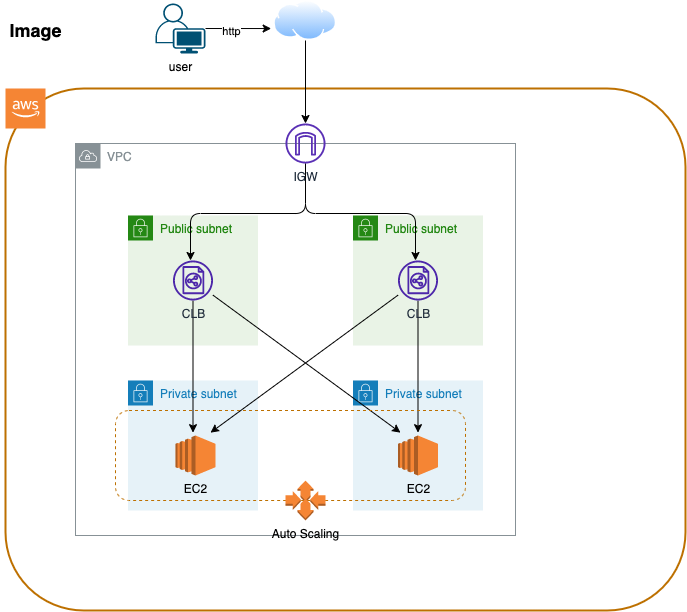

The diagram above was exported from draw.io. Its source (the exported page's mxGraphModel, read from the mxfile embedded in the PNG):
<mxGraphModel dx="1276" dy="386" grid="1" gridSize="10" guides="1" tooltips="1" connect="1" arrows="1" fold="1" page="1" pageScale="1" pageWidth="827" pageHeight="1169" background="#ffffff" math="0" shadow="0">
  <root>
    <mxCell id="0" />
    <mxCell id="1" parent="0" />
    <mxCell id="36" value="" style="whiteSpace=wrap;html=1;fontColor=#000000;strokeColor=#BD7000;strokeWidth=2;rounded=1;fillColor=none;" parent="1" vertex="1">
      <mxGeometry x="40" y="98" width="680" height="522" as="geometry" />
    </mxCell>
    <mxCell id="9" value="VPC" style="outlineConnect=0;gradientColor=none;html=1;whiteSpace=wrap;fontSize=12;fontStyle=0;shape=mxgraph.aws4.group;grIcon=mxgraph.aws4.group_vpc;strokeColor=#879196;fillColor=none;verticalAlign=top;align=left;spacingLeft=30;fontColor=#879196;dashed=0;" parent="1" vertex="1">
      <mxGeometry x="110" y="153" width="440" height="392" as="geometry" />
    </mxCell>
    <mxCell id="4" value="Public subnet" style="points=[[0,0],[0.25,0],[0.5,0],[0.75,0],[1,0],[1,0.25],[1,0.5],[1,0.75],[1,1],[0.75,1],[0.5,1],[0.25,1],[0,1],[0,0.75],[0,0.5],[0,0.25]];outlineConnect=0;gradientColor=none;html=1;whiteSpace=wrap;fontSize=12;fontStyle=0;shape=mxgraph.aws4.group;grIcon=mxgraph.aws4.group_security_group;grStroke=0;strokeColor=#248814;fillColor=#E9F3E6;verticalAlign=top;align=left;spacingLeft=30;fontColor=#248814;dashed=0;" parent="1" vertex="1">
      <mxGeometry x="162.5" y="225" width="130" height="130" as="geometry" />
    </mxCell>
    <mxCell id="5" value="Public subnet" style="points=[[0,0],[0.25,0],[0.5,0],[0.75,0],[1,0],[1,0.25],[1,0.5],[1,0.75],[1,1],[0.75,1],[0.5,1],[0.25,1],[0,1],[0,0.75],[0,0.5],[0,0.25]];outlineConnect=0;gradientColor=none;html=1;whiteSpace=wrap;fontSize=12;fontStyle=0;shape=mxgraph.aws4.group;grIcon=mxgraph.aws4.group_security_group;grStroke=0;strokeColor=#248814;fillColor=#E9F3E6;verticalAlign=top;align=left;spacingLeft=30;fontColor=#248814;dashed=0;" parent="1" vertex="1">
      <mxGeometry x="387.5" y="225" width="130" height="130" as="geometry" />
    </mxCell>
    <mxCell id="6" value="Private subnet" style="points=[[0,0],[0.25,0],[0.5,0],[0.75,0],[1,0],[1,0.25],[1,0.5],[1,0.75],[1,1],[0.75,1],[0.5,1],[0.25,1],[0,1],[0,0.75],[0,0.5],[0,0.25]];outlineConnect=0;gradientColor=none;html=1;whiteSpace=wrap;fontSize=12;fontStyle=0;shape=mxgraph.aws4.group;grIcon=mxgraph.aws4.group_security_group;grStroke=0;strokeColor=#147EBA;fillColor=#E6F2F8;verticalAlign=top;align=left;spacingLeft=30;fontColor=#147EBA;dashed=0;" parent="1" vertex="1">
      <mxGeometry x="162.5" y="390" width="130" height="130" as="geometry" />
    </mxCell>
    <mxCell id="34" style="orthogonalLoop=1;jettySize=auto;html=1;labelBackgroundColor=#000000;fontColor=#000000;strokeColor=#000000;" parent="1" edge="1">
      <mxGeometry relative="1" as="geometry">
        <mxPoint x="245.01102141421484" y="442.15858429624234" as="targetPoint" />
        <mxPoint x="432.5" y="304.66666666666663" as="sourcePoint" />
      </mxGeometry>
    </mxCell>
    <mxCell id="28" style="edgeStyle=orthogonalEdgeStyle;rounded=1;orthogonalLoop=1;jettySize=auto;html=1;labelBackgroundColor=#000000;fontColor=#000000;strokeColor=#000000;" parent="1" source="13" edge="1">
      <mxGeometry relative="1" as="geometry">
        <Array as="points">
          <mxPoint x="340" y="223" />
          <mxPoint x="225" y="223" />
        </Array>
        <mxPoint x="225" y="270.00045453512416" as="targetPoint" />
      </mxGeometry>
    </mxCell>
    <mxCell id="29" style="edgeStyle=orthogonalEdgeStyle;rounded=1;orthogonalLoop=1;jettySize=auto;html=1;labelBackgroundColor=#000000;fontColor=#000000;strokeColor=#000000;" parent="1" source="13" edge="1">
      <mxGeometry relative="1" as="geometry">
        <Array as="points">
          <mxPoint x="340" y="223" />
          <mxPoint x="450" y="223" />
        </Array>
        <mxPoint x="450" y="270.00045453512416" as="targetPoint" />
      </mxGeometry>
    </mxCell>
    <mxCell id="13" value="IGW" style="outlineConnect=0;fontColor=#232F3E;gradientColor=none;fillColor=#5A30B5;strokeColor=none;dashed=0;verticalLabelPosition=bottom;verticalAlign=top;align=center;html=1;fontSize=12;fontStyle=0;aspect=fixed;pointerEvents=1;shape=mxgraph.aws4.internet_gateway;" parent="1" vertex="1">
      <mxGeometry x="320" y="133" width="40" height="40" as="geometry" />
    </mxCell>
    <mxCell id="17" value="Private subnet" style="points=[[0,0],[0.25,0],[0.5,0],[0.75,0],[1,0],[1,0.25],[1,0.5],[1,0.75],[1,1],[0.75,1],[0.5,1],[0.25,1],[0,1],[0,0.75],[0,0.5],[0,0.25]];outlineConnect=0;gradientColor=none;html=1;whiteSpace=wrap;fontSize=12;fontStyle=0;shape=mxgraph.aws4.group;grIcon=mxgraph.aws4.group_security_group;grStroke=0;strokeColor=#147EBA;fillColor=#E6F2F8;verticalAlign=top;align=left;spacingLeft=30;fontColor=#147EBA;dashed=0;" parent="1" vertex="1">
      <mxGeometry x="387.5" y="390" width="130" height="130" as="geometry" />
    </mxCell>
    <mxCell id="30" style="edgeStyle=orthogonalEdgeStyle;rounded=0;orthogonalLoop=1;jettySize=auto;html=1;labelBackgroundColor=#000000;fontColor=#000000;strokeColor=#000000;" parent="1" edge="1">
      <mxGeometry relative="1" as="geometry">
        <mxPoint x="227.5" y="442.15858429624234" as="targetPoint" />
        <mxPoint x="227.5" y="309.9995454648757" as="sourcePoint" />
      </mxGeometry>
    </mxCell>
    <mxCell id="31" style="orthogonalLoop=1;jettySize=auto;html=1;labelBackgroundColor=#000000;fontColor=#000000;strokeColor=#000000;" parent="1" edge="1">
      <mxGeometry relative="1" as="geometry">
        <mxPoint x="434.98897858578516" y="442.15858429624234" as="targetPoint" />
        <mxPoint x="247.5" y="304.66666666666663" as="sourcePoint" />
      </mxGeometry>
    </mxCell>
    <mxCell id="27" style="edgeStyle=orthogonalEdgeStyle;rounded=1;orthogonalLoop=1;jettySize=auto;html=1;labelBackgroundColor=#000000;fontColor=#000000;strokeColor=#000000;exitX=0.5;exitY=1;exitDx=0;exitDy=0;" parent="1" source="22" target="13" edge="1">
      <mxGeometry relative="1" as="geometry">
        <mxPoint x="340.0049999999999" y="59" as="sourcePoint" />
      </mxGeometry>
    </mxCell>
    <mxCell id="22" value="" style="aspect=fixed;perimeter=ellipsePerimeter;html=1;align=center;shadow=0;dashed=0;spacingTop=3;image;image=img/lib/active_directory/internet_cloud.svg;" parent="1" vertex="1">
      <mxGeometry x="308.26" y="10" width="63.49" height="40" as="geometry" />
    </mxCell>
    <mxCell id="32" style="edgeStyle=orthogonalEdgeStyle;rounded=1;orthogonalLoop=1;jettySize=auto;html=1;labelBackgroundColor=#000000;fontColor=#000000;strokeColor=#000000;" parent="1" edge="1">
      <mxGeometry relative="1" as="geometry">
        <mxPoint x="452.5" y="442.15858429624234" as="targetPoint" />
        <mxPoint x="452.5" y="309.9995454648757" as="sourcePoint" />
      </mxGeometry>
    </mxCell>
    <mxCell id="2" value="" style="outlineConnect=0;dashed=0;verticalLabelPosition=bottom;verticalAlign=top;align=center;html=1;shape=mxgraph.aws3.cloud_2;fillColor=#F58534;gradientColor=none;" parent="1" vertex="1">
      <mxGeometry x="40" y="98" width="40" height="40" as="geometry" />
    </mxCell>
    <mxCell id="47" style="edgeStyle=none;orthogonalLoop=1;jettySize=auto;html=1;entryX=-0.041;entryY=0.701;entryDx=0;entryDy=0;entryPerimeter=0;labelBackgroundColor=#000000;fontColor=#000000;strokeColor=#000000;" parent="1" source="46" target="22" edge="1">
      <mxGeometry relative="1" as="geometry" />
    </mxCell>
    <mxCell id="51" value="&lt;span style=&quot;background-color: rgb(255 , 255 , 255)&quot;&gt;http&lt;/span&gt;" style="edgeLabel;html=1;align=center;verticalAlign=middle;resizable=0;points=[];fontColor=#000000;" parent="47" vertex="1" connectable="0">
      <mxGeometry x="-0.2184" y="-2" relative="1" as="geometry">
        <mxPoint as="offset" />
      </mxGeometry>
    </mxCell>
    <mxCell id="46" value="user" style="points=[[0.35,0,0],[0.98,0.51,0],[1,0.71,0],[0.67,1,0],[0,0.795,0],[0,0.65,0]];verticalLabelPosition=bottom;html=1;verticalAlign=top;aspect=fixed;align=center;pointerEvents=1;shape=mxgraph.cisco19.user;fillColor=#005073;strokeColor=none;rounded=1;fontColor=#000000;" parent="1" vertex="1">
      <mxGeometry x="190" y="13" width="50" height="50" as="geometry" />
    </mxCell>
    <mxCell id="65" value="&lt;font color=&quot;#000000&quot;&gt;&lt;span style=&quot;font-size: 18px&quot;&gt;&lt;b&gt;Image&lt;/b&gt;&lt;/span&gt;&lt;/font&gt;" style="text;html=1;align=center;verticalAlign=middle;resizable=0;points=[];autosize=1;strokeColor=none;" parent="1" vertex="1">
      <mxGeometry x="35" y="30" width="70" height="20" as="geometry" />
    </mxCell>
    <mxCell id="66" value="&lt;font color=&quot;#000000&quot;&gt;EC2&lt;/font&gt;" style="outlineConnect=0;dashed=0;verticalLabelPosition=bottom;verticalAlign=top;align=center;html=1;shape=mxgraph.aws3.ec2;fillColor=#F58534;gradientColor=none;" parent="1" vertex="1">
      <mxGeometry x="210" y="445" width="40" height="40" as="geometry" />
    </mxCell>
    <mxCell id="68" value="&lt;font color=&quot;#000000&quot;&gt;EC2&lt;/font&gt;" style="outlineConnect=0;dashed=0;verticalLabelPosition=bottom;verticalAlign=top;align=center;html=1;shape=mxgraph.aws3.ec2;fillColor=#F58534;gradientColor=none;" parent="1" vertex="1">
      <mxGeometry x="432.5" y="445" width="40" height="40" as="geometry" />
    </mxCell>
    <mxCell id="59" value="" style="whiteSpace=wrap;html=1;rounded=1;strokeWidth=1;strokeColor=#BD7000;fontColor=#000000;fillColor=none;dashed=1;" parent="1" vertex="1">
      <mxGeometry x="150" y="420" width="350" height="90" as="geometry" />
    </mxCell>
    <mxCell id="67" value="Auto Scaling" style="outlineConnect=0;dashed=0;verticalLabelPosition=bottom;verticalAlign=top;align=center;html=1;shape=mxgraph.aws3.auto_scaling;fillColor=#F58534;gradientColor=none;fontColor=#000000;" parent="1" vertex="1">
      <mxGeometry x="320" y="490" width="40" height="40" as="geometry" />
    </mxCell>
    <mxCell id="69" value="CLB" style="sketch=0;outlineConnect=0;fontColor=#232F3E;gradientColor=none;fillColor=#4D27AA;strokeColor=none;dashed=0;verticalLabelPosition=bottom;verticalAlign=top;align=center;html=1;fontSize=12;fontStyle=0;aspect=fixed;pointerEvents=1;shape=mxgraph.aws4.classic_load_balancer;" vertex="1" parent="1">
      <mxGeometry x="207.5" y="270" width="40" height="40" as="geometry" />
    </mxCell>
    <mxCell id="70" value="CLB" style="sketch=0;outlineConnect=0;fontColor=#232F3E;gradientColor=none;fillColor=#4D27AA;strokeColor=none;dashed=0;verticalLabelPosition=bottom;verticalAlign=top;align=center;html=1;fontSize=12;fontStyle=0;aspect=fixed;pointerEvents=1;shape=mxgraph.aws4.classic_load_balancer;" vertex="1" parent="1">
      <mxGeometry x="432.5" y="270" width="40" height="40" as="geometry" />
    </mxCell>
  </root>
</mxGraphModel>